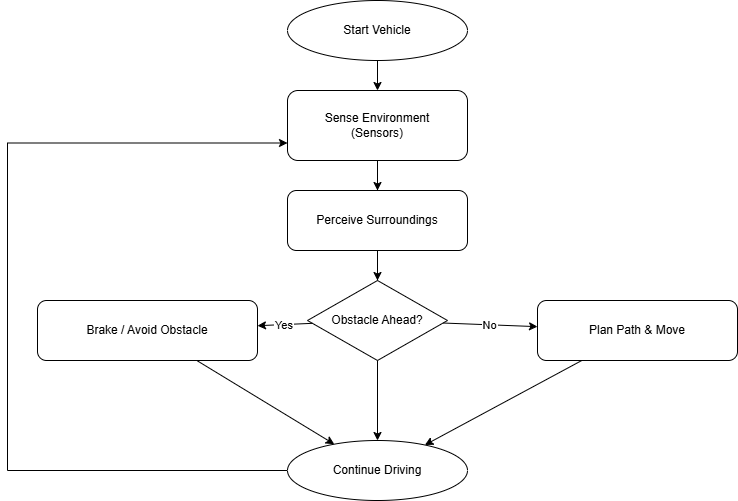

The diagram above was exported from draw.io. Its source (the exported page's mxGraphModel, read from the mxfile embedded in the PNG):
<mxGraphModel dx="1039" dy="853" grid="1" gridSize="10" guides="1" tooltips="1" connect="1" arrows="1" fold="1" page="1" pageScale="1" pageWidth="850" pageHeight="1100" math="0" shadow="0">
  <root>
    <mxCell id="0" />
    <mxCell id="1" parent="0" />
    <mxCell id="9UwzBHpPfLE7VIrBnCmP-26" parent="1" style="ellipse;whiteSpace=wrap;html=1" value="Start Vehicle" vertex="1">
      <mxGeometry height="60" width="180" x="350" y="40" as="geometry" />
    </mxCell>
    <mxCell id="9UwzBHpPfLE7VIrBnCmP-43" edge="1" parent="1" source="9UwzBHpPfLE7VIrBnCmP-27" style="edgeStyle=orthogonalEdgeStyle;rounded=0;orthogonalLoop=1;jettySize=auto;html=1;" target="9UwzBHpPfLE7VIrBnCmP-32">
      <mxGeometry relative="1" as="geometry" />
    </mxCell>
    <mxCell id="9UwzBHpPfLE7VIrBnCmP-27" parent="1" style="rounded=1;whiteSpace=wrap;html=1" value="Sense Environment&#10;(Sensors)" vertex="1">
      <mxGeometry height="70" width="180" x="350" y="130" as="geometry" />
    </mxCell>
    <mxCell id="9UwzBHpPfLE7VIrBnCmP-28" parent="1" style="rounded=1;whiteSpace=wrap;html=1" value="Perceive Surroundings" vertex="1">
      <mxGeometry height="60" width="180" x="350" y="230" as="geometry" />
    </mxCell>
    <mxCell id="9UwzBHpPfLE7VIrBnCmP-29" parent="1" style="rhombus;whiteSpace=wrap;html=1" value="Obstacle Ahead?" vertex="1">
      <mxGeometry height="80" width="140" x="370" y="320" as="geometry" />
    </mxCell>
    <mxCell id="9UwzBHpPfLE7VIrBnCmP-30" parent="1" style="rounded=1;whiteSpace=wrap;html=1" value="Plan Path &amp; Move" vertex="1">
      <mxGeometry height="60" width="200" x="600" y="340" as="geometry" />
    </mxCell>
    <mxCell id="9UwzBHpPfLE7VIrBnCmP-31" parent="1" style="rounded=1;whiteSpace=wrap;html=1" value="Brake / Avoid Obstacle" vertex="1">
      <mxGeometry height="60" width="220" x="100" y="340" as="geometry" />
    </mxCell>
    <mxCell id="9UwzBHpPfLE7VIrBnCmP-45" edge="1" parent="1" source="9UwzBHpPfLE7VIrBnCmP-32" style="edgeStyle=orthogonalEdgeStyle;rounded=0;orthogonalLoop=1;jettySize=auto;html=1;entryX=0;entryY=0.75;entryDx=0;entryDy=0;" target="9UwzBHpPfLE7VIrBnCmP-27">
      <mxGeometry relative="1" as="geometry">
        <Array as="points">
          <mxPoint x="70" y="510" />
          <mxPoint x="70" y="183" />
        </Array>
      </mxGeometry>
    </mxCell>
    <mxCell id="9UwzBHpPfLE7VIrBnCmP-32" parent="1" style="ellipse;whiteSpace=wrap;html=1" value="Continue Driving" vertex="1">
      <mxGeometry height="60" width="180" x="350" y="480" as="geometry" />
    </mxCell>
    <mxCell id="9UwzBHpPfLE7VIrBnCmP-33" edge="1" parent="1" source="9UwzBHpPfLE7VIrBnCmP-26" target="9UwzBHpPfLE7VIrBnCmP-27">
      <mxGeometry relative="1" as="geometry" />
    </mxCell>
    <mxCell id="9UwzBHpPfLE7VIrBnCmP-34" edge="1" parent="1" source="9UwzBHpPfLE7VIrBnCmP-27" target="9UwzBHpPfLE7VIrBnCmP-28">
      <mxGeometry relative="1" as="geometry" />
    </mxCell>
    <mxCell id="9UwzBHpPfLE7VIrBnCmP-35" edge="1" parent="1" source="9UwzBHpPfLE7VIrBnCmP-28" target="9UwzBHpPfLE7VIrBnCmP-29">
      <mxGeometry relative="1" as="geometry" />
    </mxCell>
    <mxCell id="9UwzBHpPfLE7VIrBnCmP-36" edge="1" parent="1" source="9UwzBHpPfLE7VIrBnCmP-29" target="9UwzBHpPfLE7VIrBnCmP-31" value="Yes">
      <mxGeometry relative="1" as="geometry" />
    </mxCell>
    <mxCell id="9UwzBHpPfLE7VIrBnCmP-37" edge="1" parent="1" source="9UwzBHpPfLE7VIrBnCmP-29" target="9UwzBHpPfLE7VIrBnCmP-30" value="No">
      <mxGeometry relative="1" as="geometry" />
    </mxCell>
    <mxCell id="9UwzBHpPfLE7VIrBnCmP-38" edge="1" parent="1" source="9UwzBHpPfLE7VIrBnCmP-30" target="9UwzBHpPfLE7VIrBnCmP-32">
      <mxGeometry relative="1" as="geometry" />
    </mxCell>
    <mxCell id="9UwzBHpPfLE7VIrBnCmP-39" edge="1" parent="1" source="9UwzBHpPfLE7VIrBnCmP-31" target="9UwzBHpPfLE7VIrBnCmP-32">
      <mxGeometry relative="1" as="geometry" />
    </mxCell>
  </root>
</mxGraphModel>